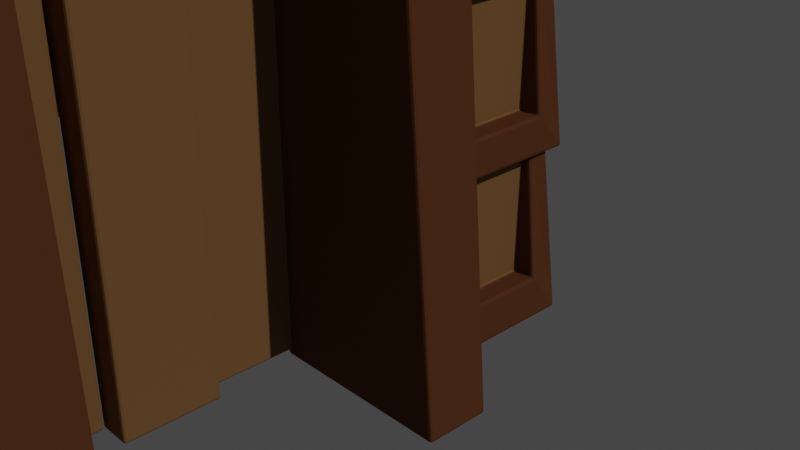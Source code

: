 # Source: house.blend  (saved by Blender 2.93.20; exported with 4.5.12 LTS)
import bpy
from mathutils import Matrix  # noqa: F401  (used for matrix-valued properties, if any)

bpy.ops.wm.read_factory_settings(use_empty=True)
scene = bpy.context.scene
scene.name = 'Scene'

# ---- collections
col_collection = bpy.data.collections.new('Collection'); scene.collection.children.link(col_collection)

# ---- materials (node trees are filled in below, after node groups)
mat_wall1 = bpy.data.materials.new('wall1')
mat_wall1.use_transparent_shadow = False
mat_wall1.diffuse_color = (0.1523, 0.05804, 0.02366, 1.0)
mat_wall3 = bpy.data.materials.new('wall3')
mat_wall3.use_transparent_shadow = False
mat_wall3.diffuse_color = (0.7991, 0.7231, 0.2307, 1.0)
mat_wall2 = bpy.data.materials.new('wall2')
mat_wall2.use_transparent_shadow = False
mat_wall2.diffuse_color = (0.2789, 0.147, 0.05781, 1.0)

# ---- material node trees

# ---- world
world_world = bpy.data.worlds.new('World'); scene.world = world_world
world_world.use_nodes = True; world_world.node_tree.nodes.clear()
_N = world_world.node_tree.nodes; _L = world_world.node_tree.links
n0 = _N.new('ShaderNodeOutputWorld'); n0.name = 'World Output'; n0.location = (300, 300)
n1 = _N.new('ShaderNodeBackground'); n1.name = 'Background'; n1.location = (10, 300)
n1.inputs[0].default_value = (0.05088, 0.05088, 0.05088, 1.0)
_L.new(n1.outputs[0], n0.inputs[0])
n0.is_active_output = True
world_world.color = (0.05088, 0.05088, 0.05088)
world_world.use_sun_shadow = False
world_world.sun_shadow_jitter_overblur = 0.0

# ---- cameras
cam_camera = bpy.data.cameras.new('Camera')
cam_camera.clip_end = 100.0
cam_camera.ortho_scale = 7.314

# ---- lights
light_sun = bpy.data.lights.new('Sun', 'SUN')
light_sun.transmission_factor = 0.0
light_sun.energy = 1.0
light_sun.shadow_soft_size = 0.125

# ---- meshes
me_cube_004 = bpy.data.meshes.new('Cube.004')
me_cube_004.from_pydata([(1.0, 1.0, 1.0), (1.136, 1.155, -1.0), (1.0, -1.0, 1.0), (1.136, -1.0, -1.0), (-1.201, 1.0, 1.0), (-1.201, 1.155, -1.0), (-1.0, -1.0, 1.0), (-1.0, -1.0, -1.0), (0.7694, 1.0, 0.7694), (0.7694, 1.155, -0.5207), (-0.7694, 1.0, 0.7694), (-0.7694, 1.155, -0.5207), (0.7694, 0.9079, 0.7694), (0.7694, 0.9079, -0.5207), (-0.7694, 0.9079, 0.7694), (-0.7694, 0.9079, -0.5207), (1.0, -0.7826, 0.7826), (1.136, -0.7826, -0.5339), (1.0, 0.7826, 0.7826), (1.136, 0.7826, -0.5339), (0.9024, -0.7826, 0.7826), (0.9024, -0.7826, -0.5339), (0.9024, 0.7826, 0.7826), (0.9024, 0.7826, -0.5339), (-1.201, 0.7882, 0.7882), (-1.201, 0.7882, -0.7882), (-1.0, -0.7882, 0.7882), (-1.0, -0.7882, -0.7882), (-0.9429, 0.7882, 0.7882), (-0.9429, 0.7882, -0.7882), (-0.9429, -0.7882, 0.7882), (-0.9429, -0.7882, -0.7882), (0.7694, 0.8332, 0.7694), (0.7694, 0.8332, -0.7694), (-0.7694, 0.8332, 0.7694), (-0.7694, 0.8332, -0.7694), (0.9729, 0.9814, 2.75), (1.105, 1.132, 0.8046), (0.9729, -0.9637, 2.75), (1.105, -0.9637, 0.8046), (-1.309, 0.9814, 2.75), (-1.309, 1.132, 0.8046), (-0.9723, -0.9637, 2.75), (-0.9723, -0.9637, 0.8046), (0.7486, 0.9814, 2.525), (0.7486, 1.132, 1.219), (-0.748, 0.9814, 2.525), (-0.748, 1.132, 1.219), (0.7486, 0.8918, 2.525), (0.7486, 0.8918, 1.219), (-0.748, 0.8918, 2.525), (-0.748, 0.8918, 1.219), (0.9729, -0.7523, 2.538), (1.105, -0.7523, 1.206), (0.9729, 0.77, 2.538), (1.105, 0.77, 1.206), (0.8779, -0.7523, 2.538), (0.8779, -0.7523, 1.206), (0.8779, 0.77, 2.538), (0.8779, 0.77, 1.206), (-1.309, 0.7754, 2.544), (-1.309, 0.7754, 1.011), (-0.9723, -0.7578, 2.544), (-0.9723, -0.7578, 1.011), (-0.9168, 0.7754, 2.544), (-0.9168, 0.7754, 1.011), (-0.9168, -0.7578, 2.544), (-0.9168, -0.7578, 1.011), (0.7486, 0.8192, 2.525), (0.7486, 0.8192, 1.029), (-0.748, 0.8192, 2.525), (-0.748, 0.8192, 1.029), (-0.1405, -1.367, -1.071), (-0.6088, -1.367, 4.849), (-0.1405, -0.6811, -1.071), (-0.6088, -0.6811, 4.849), (1.859, -1.367, -1.071), (1.391, -1.367, 4.849), (1.859, -0.6811, -1.071), (1.391, -0.6811, 4.849), (0.9729, 0.9814, 4.514), (1.105, 1.132, 2.568), (0.9729, -0.9637, 4.514), (1.105, -0.9637, 2.568), (-1.309, 0.9814, 4.514), (-1.309, 1.132, 2.568), (-0.9723, -0.9637, 4.514), (-0.9723, -0.9637, 2.568), (0.7486, 0.9814, 4.289), (0.7486, 1.132, 2.983), (-0.748, 0.9814, 4.289), (-0.748, 1.132, 2.983), (0.7486, 0.8918, 4.289), (0.7486, 0.8918, 2.983), (-0.748, 0.8918, 4.289), (-0.748, 0.8918, 2.983), (0.9729, -0.7523, 4.302), (1.105, -0.7523, 2.97), (0.9729, 0.77, 4.302), (1.105, 0.77, 2.97), (0.8779, -0.7523, 4.302), (0.8779, -0.7523, 2.97), (0.8779, 0.77, 4.302), (0.8779, 0.77, 2.97), (-1.309, 0.7754, 4.308), (-1.309, 0.7754, 2.774), (-0.9723, -0.7578, 4.308), (-0.9723, -0.7578, 2.774), (-0.9168, 0.7754, 4.308), (-0.9168, 0.7754, 2.774), (-0.9168, -0.7578, 4.308), (-0.9168, -0.7578, 2.774), (0.7486, 0.8192, 4.289), (0.7486, 0.8192, 2.793), (-0.748, 0.8192, 4.289), (-0.748, 0.8192, 2.793), (-0.1405, -5.068, -1.071), (-0.6088, -5.068, 8.484), (-0.1405, -4.381, -1.071), (-0.6088, -4.381, 8.484), (1.859, -5.068, -1.071), (1.391, -5.068, 8.484), (1.859, -4.381, -1.071), (1.391, -4.381, 8.484), (1.0, -6.842, 1.0), (1.136, -6.998, -1.0), (1.0, -4.842, 1.0), (1.136, -4.842, -1.0), (-1.201, -6.842, 1.0), (-1.201, -6.998, -1.0), (-1.0, -4.842, 1.0), (-1.0, -4.842, -1.0), (0.7694, -6.842, 0.7694), (0.7694, -6.998, -0.5207), (-0.7694, -6.842, 0.7694), (-0.7694, -6.998, -0.5207), (0.7694, -6.75, 0.7694), (0.7694, -6.75, -0.5207), (-0.7694, -6.75, 0.7694), (-0.7694, -6.75, -0.5207), (1.0, -5.06, 0.7826), (1.136, -5.06, -0.5339), (1.0, -6.625, 0.7826), (1.136, -6.625, -0.5339), (0.9024, -5.06, 0.7826), (0.9024, -5.06, -0.5339), (0.9024, -6.625, 0.7826), (0.9024, -6.625, -0.5339), (-1.201, -6.631, 0.7882), (-1.201, -6.631, -0.7882), (-1.0, -5.054, 0.7882), (-1.0, -5.054, -0.7882), (-0.9429, -6.631, 0.7882), (-0.9429, -6.631, -0.7882), (-0.9429, -5.054, 0.7882), (-0.9429, -5.054, -0.7882), (0.7694, -6.676, 0.7694), (0.7694, -6.676, -0.7694), (-0.7694, -6.676, 0.7694), (-0.7694, -6.676, -0.7694), (0.9729, -6.824, 2.75), (1.105, -6.975, 0.8046), (0.9729, -4.879, 2.75), (1.105, -4.879, 0.8046), (-1.309, -6.824, 2.75), (-1.309, -6.975, 0.8046), (-0.9723, -4.879, 2.75), (-0.9723, -4.879, 0.8046), (0.7486, -6.824, 2.525), (0.7486, -6.975, 1.219), (-0.748, -6.824, 2.525), (-0.748, -6.975, 1.219), (0.7486, -6.734, 2.525), (0.7486, -6.734, 1.219), (-0.748, -6.734, 2.525), (-0.748, -6.734, 1.219), (0.9729, -5.09, 2.538), (1.105, -5.09, 1.206), (0.9729, -6.612, 2.538), (1.105, -6.612, 1.206), (0.8779, -5.09, 2.538), (0.8779, -5.09, 1.206), (0.8779, -6.612, 2.538), (0.8779, -6.612, 1.206), (-1.309, -6.618, 2.544), (-1.309, -6.618, 1.011), (-0.9723, -5.085, 2.544), (-0.9723, -5.085, 1.011), (-0.9168, -6.618, 2.544), (-0.9168, -6.618, 1.011), (-0.9168, -5.085, 2.544), (-0.9168, -5.085, 1.011), (0.7486, -6.662, 2.525), (0.7486, -6.662, 1.029), (-0.748, -6.662, 2.525), (-0.748, -6.662, 1.029), (0.9729, -6.824, 4.514), (1.105, -6.975, 2.568), (0.9729, -4.879, 4.514), (1.105, -4.879, 2.568), (-1.309, -6.824, 4.514), (-1.309, -6.975, 2.568), (-0.9723, -4.879, 4.514), (-0.9723, -4.879, 2.568), (0.7486, -6.824, 4.289), (0.7486, -6.975, 2.983), (-0.748, -6.824, 4.289), (-0.748, -6.975, 2.983), (0.7486, -6.734, 4.289), (0.7486, -6.734, 2.983), (-0.748, -6.734, 4.289), (-0.748, -6.734, 2.983), (0.9729, -5.09, 4.302), (1.105, -5.09, 2.97), (0.9729, -6.612, 4.302), (1.105, -6.612, 2.97), (0.8779, -5.09, 4.302), (0.8779, -5.09, 2.97), (0.8779, -6.612, 4.302), (0.8779, -6.612, 2.97), (-1.309, -6.618, 4.308), (-1.309, -6.618, 2.774), (-0.9723, -5.085, 4.308), (-0.9723, -5.085, 2.774), (-0.9168, -6.618, 4.308), (-0.9168, -6.618, 2.774), (-0.9168, -5.085, 4.308), (-0.9168, -5.085, 2.774), (0.7486, -6.662, 4.289), (0.7486, -6.662, 2.793), (-0.748, -6.662, 4.289), (-0.748, -6.662, 2.793), (-1.0, -5.563, 9.148), (-1.0, -5.247, 9.564), (-0.7128, 1.453, 3.795), (-0.7128, 1.769, 4.21), (1.0, -5.563, 9.148), (1.0, -5.247, 9.564), (0.7128, 1.453, 3.795), (0.7128, 1.769, 4.21), (-9.585, -5.563, 9.148), (-9.585, -4.718, 9.564), (-9.298, 1.453, 3.795), (-9.298, 2.298, 4.21), (-7.585, -5.563, 9.148), (-7.585, -4.718, 9.564), (-7.872, 1.453, 3.795), (-7.872, 2.298, 4.21), (-2.916, -5.282, 8.096), (-2.916, -5.103, 8.52), (-3.328, -3.166, 7.202), (-3.328, -2.987, 7.626), (-0.9157, -5.282, 8.096), (-0.9157, -5.103, 8.52), (-0.5033, -3.166, 7.202), (-0.5033, -2.987, 7.626), (-2.916, -3.948, 7.118), (-2.916, -3.769, 7.542), (-3.328, -1.832, 6.223), (-3.328, -1.653, 6.648), (-0.9157, -3.948, 7.118), (-0.9157, -3.769, 7.542), (-0.5033, -1.832, 6.223), (-0.5033, -1.653, 6.648), (-2.916, -2.496, 6.08), (-2.916, -2.317, 6.505), (-3.328, -0.3797, 5.186), (-3.328, -0.2004, 5.61), (-0.9157, -2.496, 6.08), (-0.9157, -2.317, 6.505), (-0.5033, -0.3797, 5.186), (-0.5033, -0.2004, 5.61), (-2.916, -0.8656, 4.895), (-2.916, -0.6863, 5.319), (-3.328, 1.25, 4.0), (-3.328, 1.43, 4.425), (-0.9157, -0.8656, 4.895), (-0.9157, -0.6863, 5.319), (-0.5033, 1.25, 4.0), (-0.5033, 1.43, 4.425), (-5.693, -5.282, 8.375), (-5.693, -5.103, 8.799), (-5.726, -2.404, 7.481), (-5.726, -2.225, 7.905), (-2.749, -5.282, 8.375), (-2.749, -5.103, 8.799), (-2.716, -2.404, 7.481), (-2.716, -2.225, 7.905), (-6.072, -3.948, 7.565), (-6.072, -3.769, 7.989), (-6.485, -1.074, 6.671), (-6.485, -0.8947, 7.095), (-2.943, -3.948, 7.397), (-2.943, -3.769, 7.821), (-2.531, -1.074, 6.503), (-2.531, -0.8947, 6.927), (-4.586, -1.572, 6.538), (-4.586, -1.393, 6.962), (-4.998, 0.5437, 4.889), (-4.998, 0.723, 5.313), (-2.586, -1.572, 6.538), (-2.586, -1.393, 6.962), (-2.174, 0.5437, 4.889), (-2.174, 0.723, 5.313), (-5.955, -0.8656, 5.174), (-5.955, -0.6863, 5.598), (-6.367, 1.25, 4.28), (-6.367, 1.43, 4.704), (-2.943, -0.8656, 5.174), (-2.943, -0.6863, 5.598), (-2.531, 1.25, 4.28), (-2.531, 1.43, 4.704), (-7.867, -5.282, 8.377), (-7.867, -5.103, 8.645), (-8.28, -3.166, 7.483), (-8.28, -2.987, 7.75), (-5.628, -5.282, 8.377), (-5.628, -5.103, 8.645), (-5.215, -3.166, 7.483), (-5.215, -2.987, 7.75), (-7.867, -3.948, 7.399), (-7.867, -3.769, 7.823), (-8.28, -1.685, 6.504), (-8.28, -1.506, 6.929), (-6.315, -3.948, 7.399), (-6.315, -3.769, 7.823), (-5.902, -1.685, 6.504), (-5.902, -1.506, 6.929), (-7.867, -2.496, 6.361), (-7.867, -2.317, 6.786), (-8.28, -0.3797, 5.467), (-8.28, -0.2004, 5.891), (-4.49, -2.496, 6.361), (-4.49, -2.317, 6.786), (-4.077, -0.3797, 5.467), (-4.077, -0.2004, 5.891), (-7.867, -0.8656, 5.176), (-7.867, -0.6863, 5.474), (-7.784, 1.25, 4.281), (-7.784, 1.43, 4.58), (-5.867, -0.8656, 5.176), (-5.867, -0.6863, 5.474), (-5.951, 1.25, 4.281), (-5.951, 1.43, 4.58), (-2.917, -1.375, -1.0), (-2.542, -1.0, 4.489), (-2.917, 1.375, -1.0), (-2.542, 1.0, 4.489), (-1.155, -1.375, -1.0), (-1.53, -1.0, 4.489), (-1.155, 1.375, -1.0), (-1.53, 1.0, 4.489), (-9.224, -1.375, -1.0), (-8.849, -1.0, 5.134), (-9.224, 1.375, -1.0), (-8.849, 1.0, 5.134), (-7.462, -1.375, -1.0), (-7.837, -1.0, 5.134), (-7.462, 1.375, -1.0), (-7.837, 1.0, 5.134), (-0.4531, -4.419, -0.9242), (-0.4531, -4.419, 6.822), (-0.4531, -3.414, -0.9242), (-0.4531, -3.414, 6.822), (-0.08993, -4.419, -0.9242), (-0.08993, -4.419, 6.822), (-0.08993, -3.414, -0.9242), (-0.08993, -3.414, 6.822), (-0.2117, -3.372, -0.9794), (-0.2117, -3.372, 6.767), (-0.2117, -2.367, -0.9794), (-0.2117, -2.367, 6.767), (0.1514, -3.372, -0.9794), (0.1514, -3.372, 6.767), (0.1514, -2.367, -0.9794), (0.1514, -2.367, 6.767), (-0.4531, -2.342, -1.007), (-0.4531, -2.342, 6.295), (-0.4531, -1.336, -1.007), (-0.4531, -1.336, 6.295), (-0.08993, -2.342, -1.007), (-0.08993, -2.342, 6.295), (-0.08993, -1.336, -1.007), (-0.08993, -1.336, 6.295), (-2.562, 0.2648, -0.9592), (-2.562, 0.2648, 4.364), (-3.566, 0.3014, -0.9592), (-3.566, 0.3014, 4.364), (-2.548, 0.6277, -0.9592), (-2.548, 0.6277, 4.364), (-3.553, 0.6643, -0.9592), (-3.553, 0.6643, 4.364), (-3.599, 0.5441, -0.9971), (-3.599, 0.5441, 4.327), (-4.604, 0.5807, -0.9971), (-4.604, 0.5807, 4.327), (-3.586, 0.907, -0.9971), (-3.586, 0.907, 4.327), (-4.591, 0.9435, -0.9971), (-4.591, 0.9435, 4.327), (-4.638, 0.3404, -1.016), (-4.638, 0.3404, 4.308), (-5.643, 0.377, -1.016), (-5.643, 0.377, 4.308), (-4.624, 0.7033, -1.016), (-4.624, 0.7033, 4.308), (-5.629, 0.7398, -1.016), (-5.629, 0.7398, 4.308), (-5.685, 0.5441, -1.017), (-5.685, 0.5441, 4.306), (-6.69, 0.5807, -1.017), (-6.69, 0.5807, 4.306), (-5.672, 0.907, -1.017), (-5.672, 0.907, 4.306), (-6.677, 0.9435, -1.017), (-6.677, 0.9435, 4.306), (-6.724, 0.3404, -1.036), (-6.724, 0.3404, 4.287), (-7.729, 0.377, -1.036), (-7.729, 0.377, 4.287), (-6.711, 0.7033, -1.036), (-6.711, 0.7033, 4.287), (-7.716, 0.7398, -1.036), (-7.716, 0.7398, 4.287), (-9.699, -7.051, 9.284), (-9.699, -7.045, 9.602), (-9.925, -6.889, 9.44), (-9.699, -5.928, 10.68), (-9.699, -5.61, 10.67), (-9.925, -5.772, 10.51), (-9.699, -5.977, 8.167), (-9.925, -5.815, 8.323), (-9.699, -5.659, 8.161), (-9.699, -4.536, 9.553), (-9.699, -4.542, 9.235), (-9.925, -4.698, 9.397), (0.8441, -7.051, 9.284), (1.069, -6.889, 9.44), (0.8441, -7.045, 9.602), (0.8441, -5.61, 10.67), (0.8441, -5.928, 10.68), (1.069, -5.772, 10.51), (0.8441, -5.977, 8.167), (0.8441, -5.659, 8.161), (1.069, -5.815, 8.323), (0.8441, -4.536, 9.553), (1.069, -4.698, 9.397), (0.8441, -4.542, 9.235)], [], [(0, 4, 6, 2), (5, 1, 3, 7), (3, 2, 6, 7), (1, 0, 18, 19), (1, 5, 11, 9), (5, 7, 27, 25), (9, 11, 15, 13), (0, 1, 9, 8), (5, 4, 10, 11), (4, 0, 8, 10), (15, 14, 34, 35), (8, 9, 13, 12), (11, 10, 14, 15), (10, 8, 12, 14), (19, 18, 22, 23), (0, 2, 16, 18), (3, 1, 19, 17), (2, 3, 17, 16), (23, 22, 20, 21), (18, 16, 20, 22), (17, 19, 23, 21), (16, 17, 21, 20), (24, 25, 29, 28), (6, 4, 24, 26), (7, 6, 26, 27), (4, 5, 25, 24), (31, 30, 28, 29), (25, 27, 31, 29), (26, 24, 28, 30), (27, 26, 30, 31), (35, 34, 32, 33), (14, 12, 32, 34), (13, 15, 35, 33), (12, 13, 33, 32), (36, 40, 42, 38), (41, 37, 39, 43), (39, 38, 42, 43), (37, 36, 54, 55), (37, 41, 47, 45), (41, 43, 63, 61), (45, 47, 51, 49), (36, 37, 45, 44), (41, 40, 46, 47), (40, 36, 44, 46), (51, 50, 70, 71), (44, 45, 49, 48), (47, 46, 50, 51), (46, 44, 48, 50), (55, 54, 58, 59), (36, 38, 52, 54), (39, 37, 55, 53), (38, 39, 53, 52), (59, 58, 56, 57), (54, 52, 56, 58), (53, 55, 59, 57), (52, 53, 57, 56), (60, 61, 65, 64), (42, 40, 60, 62), (43, 42, 62, 63), (40, 41, 61, 60), (67, 66, 64, 65), (61, 63, 67, 65), (62, 60, 64, 66), (63, 62, 66, 67), (71, 70, 68, 69), (50, 48, 68, 70), (49, 51, 71, 69), (48, 49, 69, 68), (72, 73, 75, 74), (74, 75, 79, 78), (78, 79, 77, 76), (76, 77, 73, 72), (74, 78, 76, 72), (79, 75, 73, 77), (80, 84, 86, 82), (85, 81, 83, 87), (83, 82, 86, 87), (81, 80, 98, 99), (81, 85, 91, 89), (85, 87, 107, 105), (89, 91, 95, 93), (80, 81, 89, 88), (85, 84, 90, 91), (84, 80, 88, 90), (95, 94, 114, 115), (88, 89, 93, 92), (91, 90, 94, 95), (90, 88, 92, 94), (99, 98, 102, 103), (80, 82, 96, 98), (83, 81, 99, 97), (82, 83, 97, 96), (103, 102, 100, 101), (98, 96, 100, 102), (97, 99, 103, 101), (96, 97, 101, 100), (104, 105, 109, 108), (86, 84, 104, 106), (87, 86, 106, 107), (84, 85, 105, 104), (111, 110, 108, 109), (105, 107, 111, 109), (106, 104, 108, 110), (107, 106, 110, 111), (115, 114, 112, 113), (94, 92, 112, 114), (93, 95, 115, 113), (92, 93, 113, 112), (116, 117, 119, 118), (118, 119, 123, 122), (122, 123, 121, 120), (120, 121, 117, 116), (118, 122, 120, 116), (123, 119, 117, 121), (124, 126, 130, 128), (129, 131, 127, 125), (127, 131, 130, 126), (125, 143, 142, 124), (125, 133, 135, 129), (129, 149, 151, 131), (133, 137, 139, 135), (124, 132, 133, 125), (129, 135, 134, 128), (128, 134, 132, 124), (139, 159, 158, 138), (132, 136, 137, 133), (135, 139, 138, 134), (134, 138, 136, 132), (143, 147, 146, 142), (124, 142, 140, 126), (127, 141, 143, 125), (126, 140, 141, 127), (147, 145, 144, 146), (142, 146, 144, 140), (141, 145, 147, 143), (140, 144, 145, 141), (148, 152, 153, 149), (130, 150, 148, 128), (131, 151, 150, 130), (128, 148, 149, 129), (155, 153, 152, 154), (149, 153, 155, 151), (150, 154, 152, 148), (151, 155, 154, 150), (159, 157, 156, 158), (138, 158, 156, 136), (137, 157, 159, 139), (136, 156, 157, 137), (160, 162, 166, 164), (165, 167, 163, 161), (163, 167, 166, 162), (161, 179, 178, 160), (161, 169, 171, 165), (165, 185, 187, 167), (169, 173, 175, 171), (160, 168, 169, 161), (165, 171, 170, 164), (164, 170, 168, 160), (175, 195, 194, 174), (168, 172, 173, 169), (171, 175, 174, 170), (170, 174, 172, 168), (179, 183, 182, 178), (160, 178, 176, 162), (163, 177, 179, 161), (162, 176, 177, 163), (183, 181, 180, 182), (178, 182, 180, 176), (177, 181, 183, 179), (176, 180, 181, 177), (184, 188, 189, 185), (166, 186, 184, 164), (167, 187, 186, 166), (164, 184, 185, 165), (191, 189, 188, 190), (185, 189, 191, 187), (186, 190, 188, 184), (187, 191, 190, 186), (195, 193, 192, 194), (174, 194, 192, 172), (173, 193, 195, 175), (172, 192, 193, 173), (196, 198, 202, 200), (201, 203, 199, 197), (199, 203, 202, 198), (197, 215, 214, 196), (197, 205, 207, 201), (201, 221, 223, 203), (205, 209, 211, 207), (196, 204, 205, 197), (201, 207, 206, 200), (200, 206, 204, 196), (211, 231, 230, 210), (204, 208, 209, 205), (207, 211, 210, 206), (206, 210, 208, 204), (215, 219, 218, 214), (196, 214, 212, 198), (199, 213, 215, 197), (198, 212, 213, 199), (219, 217, 216, 218), (214, 218, 216, 212), (213, 217, 219, 215), (212, 216, 217, 213), (220, 224, 225, 221), (202, 222, 220, 200), (203, 223, 222, 202), (200, 220, 221, 201), (227, 225, 224, 226), (221, 225, 227, 223), (222, 226, 224, 220), (223, 227, 226, 222), (231, 229, 228, 230), (210, 230, 228, 208), (209, 229, 231, 211), (208, 228, 229, 209), (232, 233, 235, 234), (234, 235, 239, 238), (238, 239, 237, 236), (236, 237, 233, 232), (234, 238, 236, 232), (239, 235, 233, 237), (240, 241, 243, 242), (242, 243, 247, 246), (246, 247, 245, 244), (244, 245, 241, 240), (242, 246, 244, 240), (247, 243, 241, 245), (248, 249, 251, 250), (250, 251, 255, 254), (254, 255, 253, 252), (252, 253, 249, 248), (250, 254, 252, 248), (255, 251, 249, 253), (256, 257, 259, 258), (258, 259, 263, 262), (262, 263, 261, 260), (260, 261, 257, 256), (258, 262, 260, 256), (263, 259, 257, 261), (264, 265, 267, 266), (266, 267, 271, 270), (270, 271, 269, 268), (268, 269, 265, 264), (266, 270, 268, 264), (271, 267, 265, 269), (272, 273, 275, 274), (274, 275, 279, 278), (278, 279, 277, 276), (276, 277, 273, 272), (274, 278, 276, 272), (279, 275, 273, 277), (280, 281, 283, 282), (282, 283, 287, 286), (286, 287, 285, 284), (284, 285, 281, 280), (282, 286, 284, 280), (287, 283, 281, 285), (288, 289, 291, 290), (290, 291, 295, 294), (294, 295, 293, 292), (292, 293, 289, 288), (290, 294, 292, 288), (295, 291, 289, 293), (296, 297, 299, 298), (298, 299, 303, 302), (302, 303, 301, 300), (300, 301, 297, 296), (298, 302, 300, 296), (303, 299, 297, 301), (304, 305, 307, 306), (306, 307, 311, 310), (310, 311, 309, 308), (308, 309, 305, 304), (306, 310, 308, 304), (311, 307, 305, 309), (312, 313, 315, 314), (314, 315, 319, 318), (318, 319, 317, 316), (316, 317, 313, 312), (314, 318, 316, 312), (319, 315, 313, 317), (320, 321, 323, 322), (322, 323, 327, 326), (326, 327, 325, 324), (324, 325, 321, 320), (322, 326, 324, 320), (327, 323, 321, 325), (328, 329, 331, 330), (330, 331, 335, 334), (334, 335, 333, 332), (332, 333, 329, 328), (330, 334, 332, 328), (335, 331, 329, 333), (336, 337, 339, 338), (338, 339, 343, 342), (342, 343, 341, 340), (340, 341, 337, 336), (338, 342, 340, 336), (343, 339, 337, 341), (344, 345, 347, 346), (346, 347, 351, 350), (350, 351, 349, 348), (348, 349, 345, 344), (346, 350, 348, 344), (351, 347, 345, 349), (352, 353, 355, 354), (354, 355, 359, 358), (358, 359, 357, 356), (356, 357, 353, 352), (354, 358, 356, 352), (359, 355, 353, 357), (360, 361, 363, 362), (362, 363, 367, 366), (366, 367, 365, 364), (364, 365, 361, 360), (362, 366, 364, 360), (367, 363, 361, 365), (368, 369, 371, 370), (370, 371, 375, 374), (374, 375, 373, 372), (372, 373, 369, 368), (370, 374, 372, 368), (375, 371, 369, 373), (376, 377, 379, 378), (378, 379, 383, 382), (382, 383, 381, 380), (380, 381, 377, 376), (378, 382, 380, 376), (383, 379, 377, 381), (384, 385, 387, 386), (386, 387, 391, 390), (390, 391, 389, 388), (388, 389, 385, 384), (386, 390, 388, 384), (391, 387, 385, 389), (392, 393, 395, 394), (394, 395, 399, 398), (398, 399, 397, 396), (396, 397, 393, 392), (394, 398, 396, 392), (399, 395, 393, 397), (400, 401, 403, 402), (402, 403, 407, 406), (406, 407, 405, 404), (404, 405, 401, 400), (402, 406, 404, 400), (407, 403, 401, 405), (408, 409, 411, 410), (410, 411, 415, 414), (414, 415, 413, 412), (412, 413, 409, 408), (410, 414, 412, 408), (415, 411, 409, 413), (416, 417, 419, 418), (418, 419, 423, 422), (422, 423, 421, 420), (420, 421, 417, 416), (418, 422, 420, 416), (423, 419, 417, 421), (438, 440, 427, 425), (444, 446, 441, 437), (445, 433, 428, 439), (426, 429, 435, 431), (432, 434, 447, 443), (424, 425, 426), (427, 428, 429), (430, 431, 432), (433, 434, 435), (436, 437, 438), (439, 440, 441), (442, 443, 444), (445, 446, 447), (430, 424, 426, 431), (425, 427, 429, 426), (428, 433, 435, 429), (434, 432, 431, 435), (442, 430, 432, 443), (433, 445, 447, 434), (446, 444, 443, 447), (436, 442, 444, 437), (445, 439, 441, 446), (440, 438, 437, 441), (424, 436, 438, 425), (439, 428, 427, 440), (430, 442, 436, 424)])
me_cube_004.polygons.foreach_set('material_index', [0, 0, 0, 0, 0, 0, 0, 0, 0, 0, 0, 0, 0, 0, 0, 0, 0, 0, 3, 0, 0, 0, 0, 0, 0, 0, 3, 0, 0, 0, 3, 0, 0, 0, 0, 0, 0, 0, 0, 0, 0, 0, 0, 0, 0, 0, 0, 0, 0, 0, 0, 0, 3, 0, 0, 0, 0, 0, 0, 0, 3, 0, 0, 0, 3, 0, 0, 0, 0, 0, 0, 0, 0, 0, 0, 0, 0, 0, 0, 0, 0, 0, 0, 0, 0, 0, 0, 0, 0, 0, 0, 0, 3, 0, 0, 0, 0, 0, 0, 0, 3, 0, 0, 0, 3, 0, 0, 0, 0, 0, 0, 0, 0, 0, 0, 0, 0, 0, 0, 0, 0, 0, 0, 0, 0, 0, 0, 0, 0, 0, 0, 0, 3, 0, 0, 0, 0, 0, 0, 0, 3, 0, 0, 0, 3, 0, 0, 0, 0, 0, 0, 0, 0, 0, 0, 0, 0, 0, 0, 0, 0, 0, 0, 0, 0, 0, 3, 0, 0, 0, 0, 0, 0, 0, 3, 0, 0, 0, 3, 0, 0, 0, 0, 0, 0, 0, 0, 0, 0, 0, 0, 0, 0, 0, 0, 0, 0, 0, 0, 0, 3, 0, 0, 0, 0, 0, 0, 0, 3, 0, 0, 0, 3, 0, 0, 0, 0, 0, 0, 0, 0, 0, 0, 0, 0, 0, 0, 0, 2, 2, 2, 2, 2, 2, 2, 2, 2, 2, 2, 2, 2, 2, 2, 2, 2, 2, 2, 2, 2, 2, 2, 2, 2, 2, 2, 2, 2, 2, 2, 2, 2, 2, 2, 2, 2, 2, 2, 2, 2, 2, 2, 2, 2, 2, 2, 2, 2, 2, 2, 2, 2, 2, 2, 2, 2, 2, 2, 2, 2, 2, 2, 2, 2, 2, 2, 2, 2, 2, 2, 2, 0, 0, 0, 0, 0, 0, 0, 0, 0, 0, 0, 0, 3, 3, 3, 3, 3, 3, 3, 3, 3, 3, 3, 3, 3, 3, 3, 3, 3, 3, 3, 3, 3, 3, 3, 3, 3, 3, 3, 3, 3, 3, 3, 3, 3, 3, 3, 3, 3, 3, 3, 3, 3, 3, 3, 3, 3, 3, 3, 3, 0, 0, 0, 0, 0, 0, 0, 0, 0, 0, 0, 0, 0, 0, 0, 0, 0, 0, 0, 0, 0, 0, 0, 0, 0, 0])
_uv = me_cube_004.uv_layers.new(name='UVMap')
_uv.uv.foreach_set('vector', [0.375, 0.0, 0.625, 0.0, 0.625, 0.25, 0.375, 0.25, 0.375, 0.25, 0.625, 0.25, 0.625, 0.5, 0.375, 0.5, 0.375, 0.5, 0.625, 0.5, 0.625, 0.75, 0.375, 0.75, 0.375, 0.75, 0.625, 0.75, 0.625, 0.75, 0.375, 0.75, 0.625, 0.25, 0.375, 0.25, 0.375, 0.25, 0.625, 0.25, 0.375, 0.25, 0.375, 0.5, 0.375, 0.5, 0.375, 0.25, 0.625, 0.25, 0.375, 0.25, 0.375, 0.25, 0.625, 0.25, 0.625, 0.75, 0.375, 0.75, 0.375, 0.75, 0.625, 0.75, 0.625, 0.75, 0.875, 0.75, 0.875, 0.75, 0.625, 0.75, 0.625, 0.0, 0.375, 0.0, 0.375, 0.0, 0.625, 0.0, 0.625, 0.75, 0.875, 0.75, 0.875, 0.75, 0.625, 0.75, 0.625, 0.75, 0.375, 0.75, 0.375, 0.75, 0.625, 0.75, 0.625, 0.75, 0.875, 0.75, 0.875, 0.75, 0.625, 0.75, 0.625, 0.0, 0.375, 0.0, 0.375, 0.0, 0.625, 0.0, 0.375, 0.75, 0.625, 0.75, 0.625, 0.75, 0.375, 0.75, 0.375, 0.0, 0.375, 0.25, 0.375, 0.25, 0.375, 0.0, 0.625, 0.5, 0.625, 0.25, 0.625, 0.25, 0.625, 0.5, 0.625, 0.5, 0.375, 0.5, 0.375, 0.5, 0.625, 0.5, 0.375, 0.75, 0.625, 0.75, 0.625, 1.0, 0.375, 1.0, 0.375, 0.0, 0.375, 0.25, 0.375, 0.25, 0.375, 0.0, 0.625, 0.5, 0.625, 0.25, 0.625, 0.25, 0.625, 0.5, 0.625, 0.5, 0.375, 0.5, 0.375, 0.5, 0.625, 0.5, 0.875, 0.75, 0.625, 0.75, 0.625, 0.75, 0.875, 0.75, 0.625, 0.25, 0.625, 0.0, 0.625, 0.0, 0.625, 0.25, 0.375, 0.75, 0.625, 0.75, 0.625, 0.75, 0.375, 0.75, 0.875, 0.75, 0.625, 0.75, 0.625, 0.75, 0.875, 0.75, 0.625, 0.5, 0.875, 0.5, 0.875, 0.75, 0.625, 0.75, 0.375, 0.25, 0.375, 0.5, 0.375, 0.5, 0.375, 0.25, 0.625, 0.25, 0.625, 0.0, 0.625, 0.0, 0.625, 0.25, 0.375, 0.75, 0.625, 0.75, 0.625, 0.75, 0.375, 0.75, 0.125, 0.5, 0.375, 0.5, 0.375, 0.75, 0.125, 0.75, 0.625, 0.0, 0.375, 0.0, 0.375, 0.0, 0.625, 0.0, 0.625, 0.25, 0.375, 0.25, 0.375, 0.25, 0.625, 0.25, 0.625, 0.75, 0.375, 0.75, 0.375, 0.75, 0.625, 0.75, 0.375, 0.0, 0.625, 0.0, 0.625, 0.25, 0.375, 0.25, 0.375, 0.25, 0.625, 0.25, 0.625, 0.5, 0.375, 0.5, 0.375, 0.5, 0.625, 0.5, 0.625, 0.75, 0.375, 0.75, 0.375, 0.75, 0.625, 0.75, 0.625, 0.75, 0.375, 0.75, 0.625, 0.25, 0.375, 0.25, 0.375, 0.25, 0.625, 0.25, 0.375, 0.25, 0.375, 0.5, 0.375, 0.5, 0.375, 0.25, 0.625, 0.25, 0.375, 0.25, 0.375, 0.25, 0.625, 0.25, 0.625, 0.75, 0.375, 0.75, 0.375, 0.75, 0.625, 0.75, 0.625, 0.75, 0.875, 0.75, 0.875, 0.75, 0.625, 0.75, 0.625, 0.0, 0.375, 0.0, 0.375, 0.0, 0.625, 0.0, 0.625, 0.75, 0.875, 0.75, 0.875, 0.75, 0.625, 0.75, 0.625, 0.75, 0.375, 0.75, 0.375, 0.75, 0.625, 0.75, 0.625, 0.75, 0.875, 0.75, 0.875, 0.75, 0.625, 0.75, 0.625, 0.0, 0.375, 0.0, 0.375, 0.0, 0.625, 0.0, 0.375, 0.75, 0.625, 0.75, 0.625, 0.75, 0.375, 0.75, 0.375, 0.0, 0.375, 0.25, 0.375, 0.25, 0.375, 0.0, 0.625, 0.5, 0.625, 0.25, 0.625, 0.25, 0.625, 0.5, 0.625, 0.5, 0.375, 0.5, 0.375, 0.5, 0.625, 0.5, 0.375, 0.75, 0.625, 0.75, 0.625, 1.0, 0.375, 1.0, 0.375, 0.0, 0.375, 0.25, 0.375, 0.25, 0.375, 0.0, 0.625, 0.5, 0.625, 0.25, 0.625, 0.25, 0.625, 0.5, 0.625, 0.5, 0.375, 0.5, 0.375, 0.5, 0.625, 0.5, 0.875, 0.75, 0.625, 0.75, 0.625, 0.75, 0.875, 0.75, 0.625, 0.25, 0.625, 0.0, 0.625, 0.0, 0.625, 0.25, 0.375, 0.75, 0.625, 0.75, 0.625, 0.75, 0.375, 0.75, 0.875, 0.75, 0.625, 0.75, 0.625, 0.75, 0.875, 0.75, 0.625, 0.5, 0.875, 0.5, 0.875, 0.75, 0.625, 0.75, 0.375, 0.25, 0.375, 0.5, 0.375, 0.5, 0.375, 0.25, 0.625, 0.25, 0.625, 0.0, 0.625, 0.0, 0.625, 0.25, 0.375, 0.75, 0.625, 0.75, 0.625, 0.75, 0.375, 0.75, 0.125, 0.5, 0.375, 0.5, 0.375, 0.75, 0.125, 0.75, 0.625, 0.0, 0.375, 0.0, 0.375, 0.0, 0.625, 0.0, 0.625, 0.25, 0.375, 0.25, 0.375, 0.25, 0.625, 0.25, 0.625, 0.75, 0.375, 0.75, 0.375, 0.75, 0.625, 0.75, 0.375, 0.0, 0.625, 0.0, 0.625, 0.25, 0.375, 0.25, 0.375, 0.25, 0.625, 0.25, 0.625, 0.5, 0.375, 0.5, 0.375, 0.5, 0.625, 0.5, 0.625, 0.75, 0.375, 0.75, 0.375, 0.75, 0.625, 0.75, 0.625, 1.0, 0.375, 1.0, 0.125, 0.5, 0.375, 0.5, 0.375, 0.75, 0.125, 0.75, 0.625, 0.5, 0.875, 0.5, 0.875, 0.75, 0.625, 0.75, 0.375, 0.0, 0.625, 0.0, 0.625, 0.25, 0.375, 0.25, 0.375, 0.25, 0.625, 0.25, 0.625, 0.5, 0.375, 0.5, 0.375, 0.5, 0.625, 0.5, 0.625, 0.75, 0.375, 0.75, 0.375, 0.75, 0.625, 0.75, 0.625, 0.75, 0.375, 0.75, 0.625, 0.25, 0.375, 0.25, 0.375, 0.25, 0.625, 0.25, 0.375, 0.25, 0.375, 0.5, 0.375, 0.5, 0.375, 0.25, 0.625, 0.25, 0.375, 0.25, 0.375, 0.25, 0.625, 0.25, 0.625, 0.75, 0.375, 0.75, 0.375, 0.75, 0.625, 0.75, 0.625, 0.75, 0.875, 0.75, 0.875, 0.75, 0.625, 0.75, 0.625, 0.0, 0.375, 0.0, 0.375, 0.0, 0.625, 0.0, 0.625, 0.75, 0.875, 0.75, 0.875, 0.75, 0.625, 0.75, 0.625, 0.75, 0.375, 0.75, 0.375, 0.75, 0.625, 0.75, 0.625, 0.75, 0.875, 0.75, 0.875, 0.75, 0.625, 0.75, 0.625, 0.0, 0.375, 0.0, 0.375, 0.0, 0.625, 0.0, 0.375, 0.75, 0.625, 0.75, 0.625, 0.75, 0.375, 0.75, 0.375, 0.0, 0.375, 0.25, 0.375, 0.25, 0.375, 0.0, 0.625, 0.5, 0.625, 0.25, 0.625, 0.25, 0.625, 0.5, 0.625, 0.5, 0.375, 0.5, 0.375, 0.5, 0.625, 0.5, 0.375, 0.75, 0.625, 0.75, 0.625, 1.0, 0.375, 1.0, 0.375, 0.0, 0.375, 0.25, 0.375, 0.25, 0.375, 0.0, 0.625, 0.5, 0.625, 0.25, 0.625, 0.25, 0.625, 0.5, 0.625, 0.5, 0.375, 0.5, 0.375, 0.5, 0.625, 0.5, 0.875, 0.75, 0.625, 0.75, 0.625, 0.75, 0.875, 0.75, 0.625, 0.25, 0.625, 0.0, 0.625, 0.0, 0.625, 0.25, 0.375, 0.75, 0.625, 0.75, 0.625, 0.75, 0.375, 0.75, 0.875, 0.75, 0.625, 0.75, 0.625, 0.75, 0.875, 0.75, 0.625, 0.5, 0.875, 0.5, 0.875, 0.75, 0.625, 0.75, 0.375, 0.25, 0.375, 0.5, 0.375, 0.5, 0.375, 0.25, 0.625, 0.25, 0.625, 0.0, 0.625, 0.0, 0.625, 0.25, 0.375, 0.75, 0.625, 0.75, 0.625, 0.75, 0.375, 0.75, 0.125, 0.5, 0.375, 0.5, 0.375, 0.75, 0.125, 0.75, 0.625, 0.0, 0.375, 0.0, 0.375, 0.0, 0.625, 0.0, 0.625, 0.25, 0.375, 0.25, 0.375, 0.25, 0.625, 0.25, 0.625, 0.75, 0.375, 0.75, 0.375, 0.75, 0.625, 0.75, 0.375, 0.0, 0.625, 0.0, 0.625, 0.25, 0.375, 0.25, 0.375, 0.25, 0.625, 0.25, 0.625, 0.5, 0.375, 0.5, 0.375, 0.5, 0.625, 0.5, 0.625, 0.75, 0.375, 0.75, 0.375, 0.75, 0.625, 0.75, 0.625, 1.0, 0.375, 1.0, 0.125, 0.5, 0.375, 0.5, 0.375, 0.75, 0.125, 0.75, 0.625, 0.5, 0.875, 0.5, 0.875, 0.75, 0.625, 0.75, 0.375, 0.0, 0.375, 0.25, 0.625, 0.25, 0.625, 0.0, 0.375, 0.25, 0.375, 0.5, 0.625, 0.5, 0.625, 0.25, 0.375, 0.5, 0.375, 0.75, 0.625, 0.75, 0.625, 0.5, 0.375, 0.75, 0.375, 0.75, 0.625, 0.75, 0.625, 0.75, 0.625, 0.25, 0.625, 0.25, 0.375, 0.25, 0.375, 0.25, 0.375, 0.25, 0.375, 0.25, 0.375, 0.5, 0.375, 0.5, 0.625, 0.25, 0.625, 0.25, 0.375, 0.25, 0.375, 0.25, 0.625, 0.75, 0.625, 0.75, 0.375, 0.75, 0.375, 0.75, 0.625, 0.75, 0.625, 0.75, 0.875, 0.75, 0.875, 0.75, 0.625, 0.0, 0.625, 0.0, 0.375, 0.0, 0.375, 0.0, 0.625, 0.75, 0.625, 0.75, 0.875, 0.75, 0.875, 0.75, 0.625, 0.75, 0.625, 0.75, 0.375, 0.75, 0.375, 0.75, 0.625, 0.75, 0.625, 0.75, 0.875, 0.75, 0.875, 0.75, 0.625, 0.0, 0.625, 0.0, 0.375, 0.0, 0.375, 0.0, 0.375, 0.75, 0.375, 0.75, 0.625, 0.75, 0.625, 0.75, 0.375, 0.0, 0.375, 0.0, 0.375, 0.25, 0.375, 0.25, 0.625, 0.5, 0.625, 0.5, 0.625, 0.25, 0.625, 0.25, 0.625, 0.5, 0.625, 0.5, 0.375, 0.5, 0.375, 0.5, 0.375, 0.75, 0.375, 1.0, 0.625, 1.0, 0.625, 0.75, 0.375, 0.0, 0.375, 0.0, 0.375, 0.25, 0.375, 0.25, 0.625, 0.5, 0.625, 0.5, 0.625, 0.25, 0.625, 0.25, 0.625, 0.5, 0.625, 0.5, 0.375, 0.5, 0.375, 0.5, 0.875, 0.75, 0.875, 0.75, 0.625, 0.75, 0.625, 0.75, 0.625, 0.25, 0.625, 0.25, 0.625, 0.0, 0.625, 0.0, 0.375, 0.75, 0.375, 0.75, 0.625, 0.75, 0.625, 0.75, 0.875, 0.75, 0.875, 0.75, 0.625, 0.75, 0.625, 0.75, 0.625, 0.5, 0.625, 0.75, 0.875, 0.75, 0.875, 0.5, 0.375, 0.25, 0.375, 0.25, 0.375, 0.5, 0.375, 0.5, 0.625, 0.25, 0.625, 0.25, 0.625, 0.0, 0.625, 0.0, 0.375, 0.75, 0.375, 0.75, 0.625, 0.75, 0.625, 0.75, 0.125, 0.5, 0.125, 0.75, 0.375, 0.75, 0.375, 0.5, 0.625, 0.0, 0.625, 0.0, 0.375, 0.0, 0.375, 0.0, 0.625, 0.25, 0.625, 0.25, 0.375, 0.25, 0.375, 0.25, 0.625, 0.75, 0.625, 0.75, 0.375, 0.75, 0.375, 0.75, 0.375, 0.0, 0.375, 0.25, 0.625, 0.25, 0.625, 0.0, 0.375, 0.25, 0.375, 0.5, 0.625, 0.5, 0.625, 0.25, 0.375, 0.5, 0.375, 0.75, 0.625, 0.75, 0.625, 0.5, 0.375, 0.75, 0.375, 0.75, 0.625, 0.75, 0.625, 0.75, 0.625, 0.25, 0.625, 0.25, 0.375, 0.25, 0.375, 0.25, 0.375, 0.25, 0.375, 0.25, 0.375, 0.5, 0.375, 0.5, 0.625, 0.25, 0.625, 0.25, 0.375, 0.25, 0.375, 0.25, 0.625, 0.75, 0.625, 0.75, 0.375, 0.75, 0.375, 0.75, 0.625, 0.75, 0.625, 0.75, 0.875, 0.75, 0.875, 0.75, 0.625, 0.0, 0.625, 0.0, 0.375, 0.0, 0.375, 0.0, 0.625, 0.75, 0.625, 0.75, 0.875, 0.75, 0.875, 0.75, 0.625, 0.75, 0.625, 0.75, 0.375, 0.75, 0.375, 0.75, 0.625, 0.75, 0.625, 0.75, 0.875, 0.75, 0.875, 0.75, 0.625, 0.0, 0.625, 0.0, 0.375, 0.0, 0.375, 0.0, 0.375, 0.75, 0.375, 0.75, 0.625, 0.75, 0.625, 0.75, 0.375, 0.0, 0.375, 0.0, 0.375, 0.25, 0.375, 0.25, 0.625, 0.5, 0.625, 0.5, 0.625, 0.25, 0.625, 0.25, 0.625, 0.5, 0.625, 0.5, 0.375, 0.5, 0.375, 0.5, 0.375, 0.75, 0.375, 1.0, 0.625, 1.0, 0.625, 0.75, 0.375, 0.0, 0.375, 0.0, 0.375, 0.25, 0.375, 0.25, 0.625, 0.5, 0.625, 0.5, 0.625, 0.25, 0.625, 0.25, 0.625, 0.5, 0.625, 0.5, 0.375, 0.5, 0.375, 0.5, 0.875, 0.75, 0.875, 0.75, 0.625, 0.75, 0.625, 0.75, 0.625, 0.25, 0.625, 0.25, 0.625, 0.0, 0.625, 0.0, 0.375, 0.75, 0.375, 0.75, 0.625, 0.75, 0.625, 0.75, 0.875, 0.75, 0.875, 0.75, 0.625, 0.75, 0.625, 0.75, 0.625, 0.5, 0.625, 0.75, 0.875, 0.75, 0.875, 0.5, 0.375, 0.25, 0.375, 0.25, 0.375, 0.5, 0.375, 0.5, 0.625, 0.25, 0.625, 0.25, 0.625, 0.0, 0.625, 0.0, 0.375, 0.75, 0.375, 0.75, 0.625, 0.75, 0.625, 0.75, 0.125, 0.5, 0.125, 0.75, 0.375, 0.75, 0.375, 0.5, 0.625, 0.0, 0.625, 0.0, 0.375, 0.0, 0.375, 0.0, 0.625, 0.25, 0.625, 0.25, 0.375, 0.25, 0.375, 0.25, 0.625, 0.75, 0.625, 0.75, 0.375, 0.75, 0.375, 0.75, 0.375, 0.0, 0.375, 0.25, 0.625, 0.25, 0.625, 0.0, 0.375, 0.25, 0.375, 0.5, 0.625, 0.5, 0.625, 0.25, 0.375, 0.5, 0.375, 0.75, 0.625, 0.75, 0.625, 0.5, 0.375, 0.75, 0.375, 0.75, 0.625, 0.75, 0.625, 0.75, 0.625, 0.25, 0.625, 0.25, 0.375, 0.25, 0.375, 0.25, 0.375, 0.25, 0.375, 0.25, 0.375, 0.5, 0.375, 0.5, 0.625, 0.25, 0.625, 0.25, 0.375, 0.25, 0.375, 0.25, 0.625, 0.75, 0.625, 0.75, 0.375, 0.75, 0.375, 0.75, 0.625, 0.75, 0.625, 0.75, 0.875, 0.75, 0.875, 0.75, 0.625, 0.0, 0.625, 0.0, 0.375, 0.0, 0.375, 0.0, 0.625, 0.75, 0.625, 0.75, 0.875, 0.75, 0.875, 0.75, 0.625, 0.75, 0.625, 0.75, 0.375, 0.75, 0.375, 0.75, 0.625, 0.75, 0.625, 0.75, 0.875, 0.75, 0.875, 0.75, 0.625, 0.0, 0.625, 0.0, 0.375, 0.0, 0.375, 0.0, 0.375, 0.75, 0.375, 0.75, 0.625, 0.75, 0.625, 0.75, 0.375, 0.0, 0.375, 0.0, 0.375, 0.25, 0.375, 0.25, 0.625, 0.5, 0.625, 0.5, 0.625, 0.25, 0.625, 0.25, 0.625, 0.5, 0.625, 0.5, 0.375, 0.5, 0.375, 0.5, 0.375, 0.75, 0.375, 1.0, 0.625, 1.0, 0.625, 0.75, 0.375, 0.0, 0.375, 0.0, 0.375, 0.25, 0.375, 0.25, 0.625, 0.5, 0.625, 0.5, 0.625, 0.25, 0.625, 0.25, 0.625, 0.5, 0.625, 0.5, 0.375, 0.5, 0.375, 0.5, 0.875, 0.75, 0.875, 0.75, 0.625, 0.75, 0.625, 0.75, 0.625, 0.25, 0.625, 0.25, 0.625, 0.0, 0.625, 0.0, 0.375, 0.75, 0.375, 0.75, 0.625, 0.75, 0.625, 0.75, 0.875, 0.75, 0.875, 0.75, 0.625, 0.75, 0.625, 0.75, 0.625, 0.5, 0.625, 0.75, 0.875, 0.75, 0.875, 0.5, 0.375, 0.25, 0.375, 0.25, 0.375, 0.5, 0.375, 0.5, 0.625, 0.25, 0.625, 0.25, 0.625, 0.0, 0.625, 0.0, 0.375, 0.75, 0.375, 0.75, 0.625, 0.75, 0.625, 0.75, 0.125, 0.5, 0.125, 0.75, 0.375, 0.75, 0.375, 0.5, 0.625, 0.0, 0.625, 0.0, 0.375, 0.0, 0.375, 0.0, 0.625, 0.25, 0.625, 0.25, 0.375, 0.25, 0.375, 0.25, 0.625, 0.75, 0.625, 0.75, 0.375, 0.75, 0.375, 0.75, 0.375, 0.0, 0.625, 0.0, 0.625, 0.25, 0.375, 0.25, 0.375, 0.25, 0.625, 0.25, 0.625, 0.5, 0.375, 0.5, 0.375, 0.5, 0.625, 0.5, 0.625, 0.75, 0.375, 0.75, 0.375, 0.75, 0.625, 0.75, 0.625, 1.0, 0.375, 1.0, 0.125, 0.5, 0.375, 0.5, 0.375, 0.75, 0.125, 0.75, 0.625, 0.5, 0.875, 0.5, 0.875, 0.75, 0.625, 0.75, 0.375, 0.0, 0.625, 0.0, 0.625, 0.25, 0.375, 0.25, 0.375, 0.25, 0.625, 0.25, 0.625, 0.5, 0.375, 0.5, 0.375, 0.5, 0.625, 0.5, 0.625, 0.75, 0.375, 0.75, 0.375, 0.75, 0.625, 0.75, 0.625, 1.0, 0.375, 1.0, 0.125, 0.5, 0.375, 0.5, 0.375, 0.75, 0.125, 0.75, 0.625, 0.5, 0.875, 0.5, 0.875, 0.75, 0.625, 0.75, 0.375, 0.0, 0.625, 0.0, 0.625, 0.25, 0.375, 0.25, 0.375, 0.25, 0.625, 0.25, 0.625, 0.5, 0.375, 0.5, 0.375, 0.5, 0.625, 0.5, 0.625, 0.75, 0.375, 0.75, 0.375, 0.75, 0.625, 0.75, 0.625, 1.0, 0.375, 1.0, 0.125, 0.5, 0.375, 0.5, 0.375, 0.75, 0.125, 0.75, 0.625, 0.5, 0.875, 0.5, 0.875, 0.75, 0.625, 0.75, 0.375, 0.0, 0.625, 0.0, 0.625, 0.25, 0.375, 0.25, 0.375, 0.25, 0.625, 0.25, 0.625, 0.5, 0.375, 0.5, 0.375, 0.5, 0.625, 0.5, 0.625, 0.75, 0.375, 0.75, 0.375, 0.75, 0.625, 0.75, 0.625, 1.0, 0.375, 1.0, 0.125, 0.5, 0.375, 0.5, 0.375, 0.75, 0.125, 0.75, 0.625, 0.5, 0.875, 0.5, 0.875, 0.75, 0.625, 0.75, 0.375, 0.0, 0.625, 0.0, 0.625, 0.25, 0.375, 0.25, 0.375, 0.25, 0.625, 0.25, 0.625, 0.5, 0.375, 0.5, 0.375, 0.5, 0.625, 0.5, 0.625, 0.75, 0.375, 0.75, 0.375, 0.75, 0.625, 0.75, 0.625, 1.0, 0.375, 1.0, 0.125, 0.5, 0.375, 0.5, 0.375, 0.75, 0.125, 0.75, 0.625, 0.5, 0.875, 0.5, 0.875, 0.75, 0.625, 0.75, 0.375, 0.0, 0.625, 0.0, 0.625, 0.25, 0.375, 0.25, 0.375, 0.25, 0.625, 0.25, 0.625, 0.5, 0.375, 0.5, 0.375, 0.5, 0.625, 0.5, 0.625, 0.75, 0.375, 0.75, 0.375, 0.75, 0.625, 0.75, 0.625, 1.0, 0.375, 1.0, 0.125, 0.5, 0.375, 0.5, 0.375, 0.75, 0.125, 0.75, 0.625, 0.5, 0.875, 0.5, 0.875, 0.75, 0.625, 0.75, 0.375, 0.0, 0.625, 0.0, 0.625, 0.25, 0.375, 0.25, 0.375, 0.25, 0.625, 0.25, 0.625, 0.5, 0.375, 0.5, 0.375, 0.5, 0.625, 0.5, 0.625, 0.75, 0.375, 0.75, 0.375, 0.75, 0.625, 0.75, 0.625, 1.0, 0.375, 1.0, 0.125, 0.5, 0.375, 0.5, 0.375, 0.75, 0.125, 0.75, 0.625, 0.5, 0.875, 0.5, 0.875, 0.75, 0.625, 0.75, 0.375, 0.0, 0.625, 0.0, 0.625, 0.25, 0.375, 0.25, 0.375, 0.25, 0.625, 0.25, 0.625, 0.5, 0.375, 0.5, 0.375, 0.5, 0.625, 0.5, 0.625, 0.75, 0.375, 0.75, 0.375, 0.75, 0.625, 0.75, 0.625, 1.0, 0.375, 1.0, 0.125, 0.5, 0.375, 0.5, 0.375, 0.75, 0.125, 0.75, 0.625, 0.5, 0.875, 0.5, 0.875, 0.75, 0.625, 0.75, 0.375, 0.0, 0.625, 0.0, 0.625, 0.25, 0.375, 0.25, 0.375, 0.25, 0.625, 0.25, 0.625, 0.5, 0.375, 0.5, 0.375, 0.5, 0.625, 0.5, 0.625, 0.75, 0.375, 0.75, 0.375, 0.75, 0.625, 0.75, 0.625, 1.0, 0.375, 1.0, 0.125, 0.5, 0.375, 0.5, 0.375, 0.75, 0.125, 0.75, 0.625, 0.5, 0.875, 0.5, 0.875, 0.75, 0.625, 0.75, 0.375, 0.0, 0.625, 0.0, 0.625, 0.25, 0.375, 0.25, 0.375, 0.25, 0.625, 0.25, 0.625, 0.5, 0.375, 0.5, 0.375, 0.5, 0.625, 0.5, 0.625, 0.75, 0.375, 0.75, 0.375, 0.75, 0.625, 0.75, 0.625, 1.0, 0.375, 1.0, 0.125, 0.5, 0.375, 0.5, 0.375, 0.75, 0.125, 0.75, 0.625, 0.5, 0.875, 0.5, 0.875, 0.75, 0.625, 0.75, 0.375, 0.0, 0.625, 0.0, 0.625, 0.25, 0.375, 0.25, 0.375, 0.25, 0.625, 0.25, 0.625, 0.5, 0.375, 0.5, 0.375, 0.5, 0.625, 0.5, 0.625, 0.75, 0.375, 0.75, 0.375, 0.75, 0.625, 0.75, 0.625, 1.0, 0.375, 1.0, 0.125, 0.5, 0.375, 0.5, 0.375, 0.75, 0.125, 0.75, 0.625, 0.5, 0.875, 0.5, 0.875, 0.75, 0.625, 0.75, 0.375, 0.0, 0.625, 0.0, 0.625, 0.25, 0.375, 0.25, 0.375, 0.25, 0.625, 0.25, 0.625, 0.5, 0.375, 0.5, 0.375, 0.5, 0.625, 0.5, 0.625, 0.75, 0.375, 0.75, 0.375, 0.75, 0.625, 0.75, 0.625, 1.0, 0.375, 1.0, 0.125, 0.5, 0.375, 0.5, 0.375, 0.75, 0.125, 0.75, 0.625, 0.5, 0.875, 0.5, 0.875, 0.75, 0.625, 0.75, 0.375, 0.0, 0.625, 0.0, 0.625, 0.25, 0.375, 0.25, 0.375, 0.25, 0.625, 0.25, 0.625, 0.5, 0.375, 0.5, 0.375, 0.5, 0.625, 0.5, 0.625, 0.75, 0.375, 0.75, 0.375, 0.75, 0.625, 0.75, 0.625, 1.0, 0.375, 1.0, 0.125, 0.5, 0.375, 0.5, 0.375, 0.75, 0.125, 0.75, 0.625, 0.5, 0.875, 0.5, 0.875, 0.75, 0.625, 0.75, 0.375, 0.0, 0.625, 0.0, 0.625, 0.25, 0.375, 0.25, 0.375, 0.25, 0.625, 0.25, 0.625, 0.5, 0.375, 0.5, 0.375, 0.5, 0.625, 0.5, 0.625, 0.75, 0.375, 0.75, 0.375, 0.75, 0.625, 0.75, 0.625, 1.0, 0.375, 1.0, 0.125, 0.5, 0.375, 0.5, 0.375, 0.75, 0.125, 0.75, 0.625, 0.5, 0.875, 0.5, 0.875, 0.75, 0.625, 0.75, 0.375, 0.0, 0.625, 0.0, 0.625, 0.25, 0.375, 0.25, 0.375, 0.25, 0.625, 0.25, 0.625, 0.5, 0.375, 0.5, 0.375, 0.5, 0.625, 0.5, 0.625, 0.75, 0.375, 0.75, 0.375, 0.75, 0.625, 0.75, 0.625, 1.0, 0.375, 1.0, 0.125, 0.5, 0.375, 0.5, 0.375, 0.75, 0.125, 0.75, 0.625, 0.5, 0.875, 0.5, 0.875, 0.75, 0.625, 0.75, 0.375, 0.0, 0.625, 0.0, 0.625, 0.25, 0.375, 0.25, 0.375, 0.25, 0.625, 0.25, 0.625, 0.5, 0.375, 0.5, 0.375, 0.5, 0.625, 0.5, 0.625, 0.75, 0.375, 0.75, 0.375, 0.75, 0.625, 0.75, 0.625, 1.0, 0.375, 1.0, 0.125, 0.5, 0.375, 0.5, 0.375, 0.75, 0.125, 0.75, 0.625, 0.5, 0.875, 0.5, 0.875, 0.75, 0.625, 0.75, 0.375, 0.0, 0.625, 0.0, 0.625, 0.25, 0.375, 0.25, 0.375, 0.25, 0.625, 0.25, 0.625, 0.5, 0.375, 0.5, 0.375, 0.5, 0.625, 0.5, 0.625, 0.75, 0.375, 0.75, 0.375, 0.75, 0.625, 0.75, 0.625, 1.0, 0.375, 1.0, 0.125, 0.5, 0.375, 0.5, 0.375, 0.75, 0.125, 0.75, 0.625, 0.5, 0.875, 0.5, 0.875, 0.75, 0.625, 0.75, 0.375, 0.0, 0.625, 0.0, 0.625, 0.25, 0.375, 0.25, 0.375, 0.25, 0.625, 0.25, 0.625, 0.5, 0.375, 0.5, 0.375, 0.5, 0.625, 0.5, 0.625, 0.75, 0.375, 0.75, 0.375, 0.75, 0.625, 0.75, 0.625, 1.0, 0.375, 1.0, 0.125, 0.5, 0.375, 0.5, 0.375, 0.75, 0.125, 0.75, 0.625, 0.5, 0.875, 0.5, 0.875, 0.75, 0.625, 0.75, 0.375, 0.0, 0.625, 0.0, 0.625, 0.25, 0.375, 0.25, 0.375, 0.25, 0.625, 0.25, 0.625, 0.5, 0.375, 0.5, 0.375, 0.5, 0.625, 0.5, 0.625, 0.75, 0.375, 0.75, 0.375, 0.75, 0.625, 0.75, 0.625, 1.0, 0.375, 1.0, 0.125, 0.5, 0.375, 0.5, 0.375, 0.75, 0.125, 0.75, 0.625, 0.5, 0.875, 0.5, 0.875, 0.75, 0.625, 0.75, 0.375, 0.0, 0.625, 0.0, 0.625, 0.25, 0.375, 0.25, 0.375, 0.25, 0.625, 0.25, 0.625, 0.5, 0.375, 0.5, 0.375, 0.5, 0.625, 0.5, 0.625, 0.75, 0.375, 0.75, 0.375, 0.75, 0.625, 0.75, 0.625, 1.0, 0.375, 1.0, 0.125, 0.5, 0.375, 0.5, 0.375, 0.75, 0.125, 0.75, 0.625, 0.5, 0.875, 0.5, 0.875, 0.75, 0.625, 0.75, 0.375, 0.0, 0.625, 0.0, 0.625, 0.25, 0.375, 0.25, 0.375, 0.25, 0.625, 0.25, 0.625, 0.5, 0.375, 0.5, 0.375, 0.5, 0.625, 0.5, 0.625, 0.75, 0.375, 0.75, 0.375, 0.75, 0.625, 0.75, 0.625, 1.0, 0.375, 1.0, 0.125, 0.5, 0.375, 0.5, 0.375, 0.75, 0.125, 0.75, 0.625, 0.5, 0.875, 0.5, 0.875, 0.75, 0.625, 0.75, 0.375, 0.0, 0.625, 0.0, 0.625, 0.25, 0.375, 0.25, 0.375, 0.25, 0.625, 0.25, 0.625, 0.5, 0.375, 0.5, 0.375, 0.5, 0.625, 0.5, 0.625, 0.75, 0.375, 0.75, 0.375, 0.75, 0.625, 0.75, 0.625, 1.0, 0.375, 1.0, 0.125, 0.5, 0.375, 0.5, 0.375, 0.75, 0.125, 0.75, 0.625, 0.5, 0.875, 0.5, 0.875, 0.75, 0.625, 0.75, 0.375, 0.0, 0.625, 0.0, 0.625, 0.25, 0.375, 0.25, 0.375, 0.25, 0.625, 0.25, 0.625, 0.5, 0.375, 0.5, 0.375, 0.5, 0.625, 0.5, 0.625, 0.75, 0.375, 0.75, 0.375, 0.75, 0.625, 0.75, 0.625, 1.0, 0.375, 1.0, 0.125, 0.5, 0.375, 0.5, 0.375, 0.75, 0.125, 0.75, 0.625, 0.5, 0.875, 0.5, 0.875, 0.75, 0.625, 0.75, 0.375, 0.0, 0.625, 0.0, 0.625, 0.25, 0.375, 0.25, 0.375, 0.25, 0.625, 0.25, 0.625, 0.5, 0.375, 0.5, 0.375, 0.5, 0.625, 0.5, 0.625, 0.75, 0.375, 0.75, 0.375, 0.75, 0.625, 0.75, 0.625, 1.0, 0.375, 1.0, 0.125, 0.5, 0.375, 0.5, 0.375, 0.75, 0.125, 0.75, 0.625, 0.5, 0.875, 0.5, 0.875, 0.75, 0.625, 0.75, 0.4032, 0.7551, 0.5968, 0.7551, 0.5968, 0.9949, 0.4032, 0.9949, 0.4032, 0.5282, 0.5968, 0.5282, 0.5968, 0.7218, 0.4032, 0.7218, 0.6301, 0.5282, 0.8699, 0.5282, 0.8699, 0.7218, 0.6301, 0.7218, 0.4032, 0.02816, 0.5968, 0.02816, 0.5968, 0.2218, 0.4032, 0.2218, 0.4032, 0.2551, 0.5968, 0.2551, 0.5968, 0.4949, 0.4032, 0.4949, 0.1301, 0.7218, 0.1301, 0.75, 0.125, 0.7218, 0.8699, 0.75, 0.875, 0.7218, 0.875, 0.7218, 0.1301, 0.5282, 0.125, 0.5282, 0.1301, 0.5, 0.625, 0.2551, 0.5968, 0.25, 0.5968, 0.25, 0.3699, 0.7218, 0.375, 0.7218, 0.3699, 0.75, 0.6301, 0.7218, 0.6301, 0.75, 0.625, 0.7218, 0.375, 0.4949, 0.4032, 0.5, 0.4032, 0.5, 0.625, 0.5282, 0.625, 0.5282, 0.5968, 0.5, 0.1301, 0.5282, 0.1301, 0.7218, 0.125, 0.7218, 0.125, 0.5282, 0.4032, 0.0, 0.5968, 0.0, 0.5968, 0.02816, 0.4032, 0.02816, 0.625, 0.02816, 0.625, 0.2218, 0.5968, 0.2218, 0.5968, 0.02816, 0.5968, 0.2551, 0.4032, 0.2551, 0.4032, 0.2218, 0.5968, 0.2218, 0.375, 0.4949, 0.375, 0.2551, 0.4032, 0.2551, 0.4032, 0.4949, 0.625, 0.2551, 0.625, 0.4949, 0.5968, 0.4949, 0.5968, 0.2551, 0.5968, 0.5282, 0.4032, 0.5282, 0.4032, 0.4949, 0.5968, 0.4949, 0.3699, 0.7218, 0.3699, 0.5282, 0.4032, 0.5282, 0.4032, 0.7218, 0.6301, 0.5282, 0.6301, 0.7218, 0.5968, 0.7218, 0.5968, 0.5282, 0.5968, 0.7551, 0.4032, 0.7551, 0.4032, 0.7218, 0.5968, 0.7218, 0.1301, 0.7218, 0.3699, 0.7218, 0.3699, 0.75, 0.1301, 0.75, 0.6301, 0.7218, 0.8699, 0.7218, 0.8699, 0.75, 0.6301, 0.75, 0.1301, 0.5282, 0.3699, 0.5282, 0.3699, 0.7218, 0.1301, 0.7218])
me_cube_004.materials.append(mat_wall1)
me_cube_004.materials.append(None)
me_cube_004.materials.append(mat_wall3)
me_cube_004.materials.append(mat_wall2)
me_cube_004.use_remesh_fix_poles = True
me_cube_004.use_remesh_preserve_attributes = False
me_cube_004.update()

# ---- objects
ob_camera = bpy.data.objects.new('Camera', cam_camera)
ob_cube = bpy.data.objects.new('Cube', me_cube_004)
ob_sun = bpy.data.objects.new('Sun', light_sun)

# ---- transforms, parenting, visibility, modifiers, constraints
ob_camera.location = (7.359, -6.926, 4.958)
ob_camera.rotation_euler = (1.109, 0.0, 0.8149)
ob_camera.lock_rotations_4d = False
ob_camera.empty_display_type = 'ARROWS'
ob_camera.color = (0.0, 0.0, 0.0, 0.0)
ob_camera.display_type = 'WIRE'
ob_camera.lineart.crease_threshold = 0.0
ob_cube.location = (0.0, 0.0, 0.0)
_m = ob_cube.modifiers.new('Bevel', 'BEVEL')
_m.width = 0.05
_m.width_pct = 0.05
_m.segments = 2
ob_sun.location = (0.0, 0.0, 0.0)
ob_sun.rotation_euler = (-0.7228, -0.3988, -1.841)

# ---- collection membership
col_collection.objects.link(ob_camera)
col_collection.objects.link(ob_cube)
col_collection.objects.link(ob_sun)

# ---- scene / render settings (as saved in the file)
scene.camera = ob_camera
scene.frame_start = 1; scene.frame_end = 250; scene.frame_set(1)
scene.render.engine = 'BLENDER_EEVEE_NEXT'
scene.cycles.use_denoising = False
scene.cycles.samples = 128
scene.cycles.sampling_pattern = 'TABULATED_SOBOL'
scene.cycles.use_adaptive_sampling = False
scene.cycles.use_light_tree = False
scene.view_settings.view_transform = 'Filmic'
bpy.context.view_layer.update()
